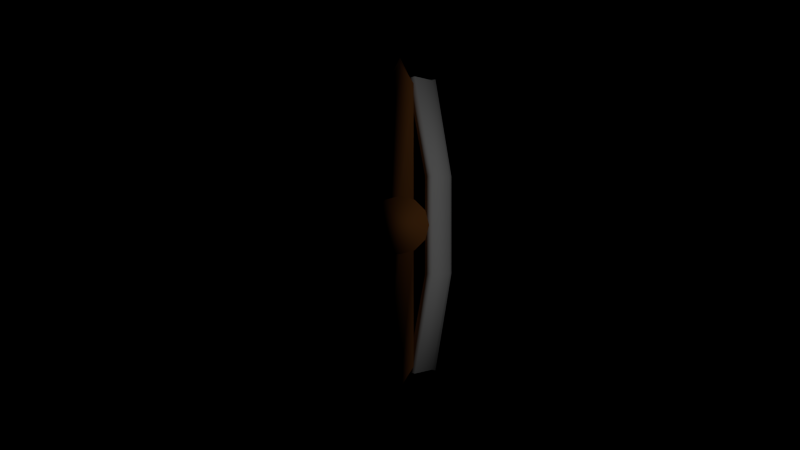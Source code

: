 # Source: mast1.blend  (saved by Blender 2.71.0; exported with 4.5.12 LTS)
import bpy
from mathutils import Matrix  # noqa: F401  (used for matrix-valued properties, if any)

bpy.ops.wm.read_factory_settings(use_empty=True)
scene = bpy.context.scene
scene.name = 'Scene'

# ---- collections
col_collection_1 = bpy.data.collections.new('Collection 1'); scene.collection.children.link(col_collection_1)

# ---- materials (node trees are filled in below, after node groups)
mat_material = bpy.data.materials.new('Material')
mat_material.alpha_threshold = 0.0
mat_material.use_transparent_shadow = False
mat_material.roughness = 0.5
mat_material.specular_intensity = 0.1
mat_material.line_color = (0.0, 0.0, 0.0, 1.0)
mat_wood1 = bpy.data.materials.new('Wood1')
mat_wood1.alpha_threshold = 0.0
mat_wood1.use_transparent_shadow = False
mat_wood1.diffuse_color = (0.2738, 0.1008, 0.0252, 1.0)
mat_wood1.roughness = 0.5
mat_wood1.specular_intensity = 0.1
mat_wood1.line_color = (0.0, 0.0, 0.0, 1.0)

# ---- material node trees

# ---- world
world_world = bpy.data.worlds.new('World'); scene.world = world_world
world_world.color = (0.0, 0.0, 0.0)
world_world.use_sun_shadow = False
world_world.sun_shadow_jitter_overblur = 0.0
world_world.cycles.sampling_method = 'MANUAL'
world_world.cycles.sample_map_resolution = 256

# ---- cameras
cam_camera = bpy.data.cameras.new('Camera')
cam_camera.clip_end = 100.0
cam_camera.lens = 35.0
cam_camera.sensor_width = 32.0
cam_camera.sensor_height = 18.0
cam_camera.ortho_scale = 7.314
cam_camera.dof.focus_distance = 0.0
cam_camera.dof.aperture_fstop = 128.0

# ---- lights
light_lamp = bpy.data.lights.new('Lamp', 'POINT')
light_lamp.transmission_factor = 0.0
light_lamp.cutoff_distance = 30.0
light_lamp.energy = 100.0
light_lamp.shadow_buffer_clip_start = 1.001
light_lamp.shadow_soft_size = 0.1
light_lamp.shadow_maximum_resolution = 0.006
light_lamp.use_absolute_resolution = True
light_lamp.cycles.use_multiple_importance_sampling = False

# ---- meshes
me_plane = bpy.data.meshes.new('Plane')
me_plane.from_pydata([(1.555, -1.85, 1.888), (1.555, -2.282, -0.7261), (1.555, 1.85, 1.888), (1.555, 2.282, -0.7261), (1.797, -1.908, 1.234), (1.864, -2.029, 0.5808), (1.797, -2.135, -0.0726), (1.797, 2.135, -0.0726), (1.864, 2.029, 0.5808), (1.797, 1.908, 1.234), (1.777, 0.6166, 1.888), (1.777, -0.6166, 1.888), (1.777, -0.7607, -0.7261), (1.777, 0.7607, -0.7261), (2.019, -0.6359, 1.234), (2.019, 0.6359, 1.234), (2.086, -0.6764, 0.5808), (2.086, 0.6764, 0.5808), (2.019, -0.7117, -0.0726), (2.019, 0.7117, -0.0726)], [], [(19, 13, 3, 7), (10, 15, 9, 2), (15, 17, 8, 9), (17, 19, 7, 8), (6, 1, 12, 18), (18, 12, 13, 19), (0, 4, 14, 11), (11, 14, 15, 10), (4, 5, 16, 14), (14, 16, 17, 15), (5, 6, 18, 16), (16, 18, 19, 17)])
me_plane.polygons.foreach_set('use_smooth', [True] * 12)
me_plane.materials.append(mat_material)
me_plane.use_remesh_preserve_volume = False
me_plane.use_remesh_preserve_attributes = False
me_plane.use_mirror_vertex_groups = False
me_plane.update()
me_cylinder = bpy.data.meshes.new('Cylinder')
me_cylinder.from_pydata([(0.0, 1.0, -10.02), (0.0, 1.0, 6.056), (0.5, 0.866, -10.02), (0.5, 0.866, 6.056), (0.866, 0.5, -10.02), (0.866, 0.5, 6.056), (1.0, -4.371e-08, -10.02), (1.0, -4.371e-08, 6.056), (0.866, -0.5, -10.02), (0.866, -0.5, 6.056), (0.5, -0.866, -10.02), (0.5, -0.866, 6.056), (1.51e-07, -1.0, -10.02), (1.51e-07, -1.0, 6.056), (-0.5, -0.866, -10.02), (-0.5, -0.866, 6.056), (-0.866, -0.5, -10.02), (-0.866, -0.5, 6.056), (-1.0, -4.649e-07, -10.02), (-1.0, -4.649e-07, 6.056), (-0.866, 0.5, -10.02), (-0.866, 0.5, 6.056), (-0.5, 0.866, -10.02), (-0.5, 0.866, 6.056), (0.0, 1.0, 3.595), (0.0, 1.0, 4.444), (0.5, 0.866, 4.444), (0.5, 0.866, 3.595), (0.866, 0.5, 4.444), (0.866, 0.5, 3.595), (1.0, -4.371e-08, 4.444), (1.0, -4.371e-08, 3.595), (0.866, -0.5, 4.444), (0.866, -0.5, 3.595), (0.5, -0.866, 4.444), (0.5, -0.866, 3.595), (1.51e-07, -1.0, 4.444), (1.51e-07, -1.0, 3.595), (-0.5, -0.866, 4.444), (-0.5, -0.866, 3.595), (-0.866, -0.5, 4.444), (-0.866, -0.5, 3.595), (-1.0, -4.649e-07, 4.444), (-1.0, -4.649e-07, 3.595), (-0.866, 0.5, 4.444), (-0.866, 0.5, 3.595), (-0.5, 0.866, 4.444), (-0.5, 0.866, 3.595), (-1.776e-15, 6.007, 3.595), (-1.776e-15, 6.007, 4.444), (0.5, 5.202, 4.444), (0.5, 5.202, 3.595), (0.5, -5.202, 4.444), (0.5, -5.202, 3.595), (1.51e-07, -6.007, 4.444), (1.51e-07, -6.007, 3.595), (-0.5, -5.202, 4.444), (-0.5, -5.202, 3.595), (-0.5, 5.202, 4.444), (-0.5, 5.202, 3.595), (0.5, 0.866, -0.744), (0.5, 0.866, -1.804), (0.866, 0.5, -0.744), (0.866, 0.5, -1.804), (1.0, -4.371e-08, -0.744), (1.0, -4.371e-08, -1.804), (0.866, -0.5, -0.744), (0.866, -0.5, -1.804), (0.5, -0.866, -0.744), (0.5, -0.866, -1.804), (1.51e-07, -1.0, -0.744), (1.51e-07, -1.0, -1.804), (-0.5, -0.866, -0.744), (-0.5, -0.866, -1.804), (-0.866, -0.5, -0.744), (-0.866, -0.5, -1.804), (-1.0, -4.649e-07, -0.744), (-1.0, -4.649e-07, -1.804), (-0.866, 0.5, -0.744), (-0.866, 0.5, -1.804), (-0.5, 0.866, -0.744), (-0.5, 0.866, -1.804), (0.0, 1.0, -0.744), (0.0, 1.0, -1.804), (0.5, 6.51, -0.744), (0.5, 6.51, -1.804), (0.5, -6.51, -0.744), (0.5, -6.51, -1.804), (1.51e-07, -7.517, -0.744), (1.51e-07, -7.517, -1.804), (-0.5, -6.51, -0.744), (-0.5, -6.51, -1.804), (-0.5, 6.51, -0.744), (-0.5, 6.51, -1.804), (-1.776e-15, 7.517, -0.744), (-1.776e-15, 7.517, -1.804), (0.5, 0.866, -7.329), (0.5, 0.866, -8.371), (0.866, 0.5, -7.329), (0.866, 0.5, -8.371), (1.0, -4.371e-08, -7.329), (1.0, -4.371e-08, -8.371), (0.866, -0.5, -7.329), (0.866, -0.5, -8.371), (0.5, -0.866, -7.329), (0.5, -0.866, -8.371), (1.51e-07, -1.0, -7.329), (1.51e-07, -1.0, -8.371), (-0.5, -0.866, -7.329), (-0.5, -0.866, -8.371), (-0.866, -0.5, -7.329), (-0.866, -0.5, -8.371), (-1.0, -4.649e-07, -7.329), (-1.0, -4.649e-07, -8.371), (-0.866, 0.5, -7.329), (-0.866, 0.5, -8.371), (-0.5, 0.866, -7.329), (-0.5, 0.866, -8.371), (0.0, 1.0, -7.329), (0.0, 1.0, -8.371), (0.5, 5.264, -7.329), (0.5, 5.264, -8.371), (0.5, -5.264, -7.329), (0.5, -5.264, -8.371), (1.51e-07, -6.078, -7.329), (1.51e-07, -6.078, -8.371), (-0.5, -5.264, -7.329), (-0.5, -5.264, -8.371), (-0.5, 5.264, -7.329), (-0.5, 5.264, -8.371), (-3.553e-15, 6.078, -7.329), (-3.553e-15, 6.078, -8.371)], [], [(25, 1, 3, 26), (26, 3, 5, 28), (28, 5, 7, 30), (30, 7, 9, 32), (32, 9, 11, 34), (34, 11, 13, 36), (36, 13, 15, 38), (38, 15, 17, 40), (40, 17, 19, 42), (42, 19, 21, 44), (3, 1, 23, 21, 19, 17, 15, 13, 11, 9, 7, 5), (46, 23, 1, 25), (44, 21, 23, 46), (0, 2, 4, 6, 8, 10, 12, 14, 16, 18, 20, 22), (82, 24, 27, 60), (39, 37, 55, 57), (60, 27, 29, 62), (27, 26, 28, 29), (62, 29, 31, 64), (29, 28, 30, 31), (64, 31, 33, 66), (31, 30, 32, 33), (66, 33, 35, 68), (33, 32, 34, 35), (68, 35, 37, 70), (36, 38, 56, 54), (70, 37, 39, 72), (24, 47, 59, 48), (72, 39, 41, 74), (39, 38, 40, 41), (74, 41, 43, 76), (41, 40, 42, 43), (76, 43, 45, 78), (43, 42, 44, 45), (80, 47, 24, 82), (46, 25, 49, 58), (78, 45, 47, 80), (45, 44, 46, 47), (48, 49, 50, 51), (53, 52, 54, 55), (55, 54, 56, 57), (59, 58, 49, 48), (34, 36, 54, 52), (37, 35, 53, 55), (25, 26, 50, 49), (27, 24, 48, 51), (47, 46, 58, 59), (38, 39, 57, 56), (35, 34, 52, 53), (26, 27, 51, 50), (118, 83, 61, 96), (73, 71, 89, 91), (96, 61, 63, 98), (61, 60, 62, 63), (98, 63, 65, 100), (63, 62, 64, 65), (100, 65, 67, 102), (65, 64, 66, 67), (102, 67, 69, 104), (67, 66, 68, 69), (104, 69, 71, 106), (70, 72, 90, 88), (106, 71, 73, 108), (83, 81, 93, 95), (108, 73, 75, 110), (73, 72, 74, 75), (110, 75, 77, 112), (75, 74, 76, 77), (112, 77, 79, 114), (77, 76, 78, 79), (116, 81, 83, 118), (80, 82, 94, 92), (114, 79, 81, 116), (79, 78, 80, 81), (95, 94, 84, 85), (87, 86, 88, 89), (89, 88, 90, 91), (93, 92, 94, 95), (68, 70, 88, 86), (71, 69, 87, 89), (82, 60, 84, 94), (61, 83, 95, 85), (81, 80, 92, 93), (72, 73, 91, 90), (69, 68, 86, 87), (60, 61, 85, 84), (0, 119, 97, 2), (109, 107, 125, 127), (2, 97, 99, 4), (97, 96, 98, 99), (4, 99, 101, 6), (99, 98, 100, 101), (6, 101, 103, 8), (101, 100, 102, 103), (8, 103, 105, 10), (103, 102, 104, 105), (10, 105, 107, 12), (106, 108, 126, 124), (12, 107, 109, 14), (119, 117, 129, 131), (14, 109, 111, 16), (109, 108, 110, 111), (16, 111, 113, 18), (111, 110, 112, 113), (18, 113, 115, 20), (113, 112, 114, 115), (22, 117, 119, 0), (116, 118, 130, 128), (20, 115, 117, 22), (115, 114, 116, 117), (131, 130, 120, 121), (123, 122, 124, 125), (125, 124, 126, 127), (129, 128, 130, 131), (104, 106, 124, 122), (107, 105, 123, 125), (118, 96, 120, 130), (97, 119, 131, 121), (117, 116, 128, 129), (108, 109, 127, 126), (105, 104, 122, 123), (96, 97, 121, 120)])
me_cylinder.polygons.foreach_set('use_smooth', [True] * 122)
me_cylinder.materials.append(mat_wood1)
me_cylinder.use_remesh_preserve_volume = False
me_cylinder.use_remesh_preserve_attributes = False
me_cylinder.use_mirror_vertex_groups = False
me_cylinder.update()

# ---- objects
ob_plane = bpy.data.objects.new('Plane', me_plane)
ob_cylinder = bpy.data.objects.new('Cylinder', me_cylinder)
ob_lamp = bpy.data.objects.new('Lamp', light_lamp)
ob_camera = bpy.data.objects.new('Camera', cam_camera)

# ---- transforms, parenting, visibility, modifiers, constraints
ob_plane.location = (-1.37, 0.0, 0.0)
ob_plane.lineart.crease_threshold = 0.0
_m = ob_plane.modifiers.new('Solidify', 'SOLIDIFY')
_m.thickness = 0.1
_m.nonmanifold_thickness_mode = 'FIXED'
_m.nonmanifold_merge_threshold = 0.0003
ob_cylinder.location = (0.0, 0.0, 0.0)
ob_cylinder.scale = (0.3338, 0.3338, 0.4609)
ob_cylinder.lineart.crease_threshold = 0.0
ob_lamp.location = (4.076, 1.005, 5.904)
ob_lamp.rotation_euler = (0.6503, 0.05522, 1.866)
ob_lamp.lock_rotations_4d = False
ob_lamp.empty_display_type = 'ARROWS'
ob_lamp.color = (0.0, 0.0, 0.0, 0.0)
ob_lamp.lineart.crease_threshold = 0.0
ob_camera.location = (0.0, 0.0, 12.78)
ob_camera.lock_rotations_4d = False
ob_camera.empty_display_type = 'ARROWS'
ob_camera.color = (0.0, 0.0, 0.0, 0.0)
ob_camera.display_type = 'WIRE'
ob_camera.lineart.crease_threshold = 0.0

# ---- collection membership
col_collection_1.objects.link(ob_plane)
col_collection_1.objects.link(ob_cylinder)
col_collection_1.objects.link(ob_lamp)
col_collection_1.objects.link(ob_camera)

# ---- scene / render settings (as saved in the file)
scene.camera = ob_camera
scene.frame_start = 1; scene.frame_end = 41; scene.frame_set(43)
scene.render.engine = 'BLENDER_EEVEE_NEXT'
scene.render.resolution_percentage = 50
scene.render.dither_intensity = 0.0
scene.render.film_transparent = True
scene.cycles.use_denoising = False
scene.cycles.samples = 10
scene.cycles.sampling_pattern = 'TABULATED_SOBOL'
scene.cycles.light_sampling_threshold = 0.0
scene.cycles.use_adaptive_sampling = False
scene.cycles.use_light_tree = False
scene.cycles.blur_glossy = 0.0
scene.cycles.volume_bounces = 1
scene.cycles.pixel_filter_type = 'GAUSSIAN'
scene.cycles.sample_clamp_indirect = 0.0
scene.view_settings.view_transform = 'Standard'
bpy.context.view_layer.update()
